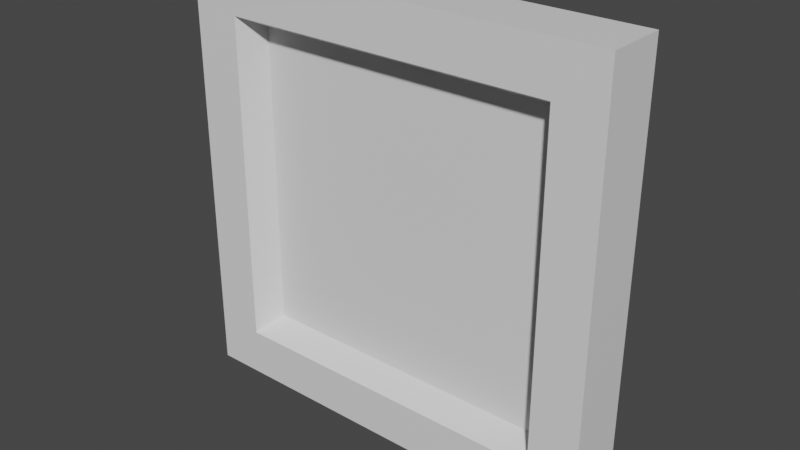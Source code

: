 # Source: itemHolder.blend  (saved by Blender 3.4.6; exported with 4.5.12 LTS)
import bpy
from mathutils import Matrix  # noqa: F401  (used for matrix-valued properties, if any)

bpy.ops.wm.read_factory_settings(use_empty=True)
scene = bpy.context.scene
scene.name = 'Scene'

# ---- collections
col_collection = bpy.data.collections.new('Collection'); scene.collection.children.link(col_collection)

# ---- materials (node trees are filled in below, after node groups)
mat_material = bpy.data.materials.new('Material')
mat_material.alpha_threshold = 0.0
mat_material.use_transparent_shadow = False
mat_material.roughness = 0.5
mat_material.line_color = (0.0, 0.0, 0.0, 1.0)

# ---- material node trees
mat_material.use_nodes = True; mat_material.node_tree.nodes.clear()
_N = mat_material.node_tree.nodes; _L = mat_material.node_tree.links
n0 = _N.new('ShaderNodeOutputMaterial'); n0.name = 'Material Output'; n0.location = (300, 300)
n1 = _N.new('ShaderNodeBsdfPrincipled'); n1.name = 'Principled BSDF'; n1.location = (10, 300)
n1.distribution = 'GGX'
n1.subsurface_method = 'RANDOM_WALK_SKIN'
n1.inputs[3].default_value = 1.45
n1.inputs[27].default_value = (0.0, 0.0, 0.0, 1.0)
n1.inputs[28].default_value = 1.0
_L.new(n1.outputs[0], n0.inputs[0])
n0.is_active_output = True

# ---- world
world_world = bpy.data.worlds.new('World'); scene.world = world_world
world_world.use_nodes = True; world_world.node_tree.nodes.clear()
_N = world_world.node_tree.nodes; _L = world_world.node_tree.links
n0 = _N.new('ShaderNodeOutputWorld'); n0.name = 'World Output'; n0.location = (300, 300)
n1 = _N.new('ShaderNodeBackground'); n1.name = 'Background'; n1.location = (10, 300)
n1.inputs[0].default_value = (0.05088, 0.05088, 0.05088, 1.0)
_L.new(n1.outputs[0], n0.inputs[0])
n0.is_active_output = True
world_world.color = (0.05088, 0.05088, 0.05088)
world_world.use_sun_shadow = False
world_world.sun_shadow_jitter_overblur = 0.0

# ---- meshes
me_cube = bpy.data.meshes.new('Cube')
me_cube.from_pydata([(1.0, 0.1423, 1.0), (1.0, 0.1423, -1.0), (1.0, -0.1423, 1.0), (1.0, -0.1423, -1.0), (-1.0, 0.1423, 1.0), (-1.0, 0.1423, -1.0), (-1.0, -0.1423, 1.0), (-1.0, -0.1423, -1.0), (0.7754, -0.1423, -0.7754), (0.7754, -0.1423, 0.7754), (-0.7754, -0.1423, 0.7754), (-0.7754, -0.1423, -0.7754), (0.7132, -0.01557, 0.7132), (0.7132, -0.01557, -0.7132), (-0.7132, -0.01557, -0.7132), (-0.7132, -0.01557, 0.7132)], [], [(0, 4, 6, 2), (11, 8, 13, 14), (7, 6, 4, 5), (5, 1, 3, 7), (1, 0, 2, 3), (5, 4, 0, 1), (3, 2, 9, 8), (2, 6, 10, 9), (6, 7, 11, 10), (7, 3, 8, 11), (13, 12, 15, 14), (9, 10, 15, 12), (8, 9, 12, 13), (10, 11, 14, 15)])
_uv = me_cube.uv_layers.new(name='UVMap')
_uv.uv.foreach_set('vector', [0.625, 0.5, 0.875, 0.5, 0.875, 0.75, 0.625, 0.75, 0.4031, 0.9719, 0.4031, 0.7781, 0.4031, 0.7781, 0.4031, 0.9719, 0.375, 0.0, 0.625, 0.0, 0.625, 0.25, 0.375, 0.25, 0.125, 0.5, 0.375, 0.5, 0.375, 0.75, 0.125, 0.75, 0.375, 0.5, 0.625, 0.5, 0.625, 0.75, 0.375, 0.75, 0.375, 0.25, 0.625, 0.25, 0.625, 0.5, 0.375, 0.5, 0.375, 0.75, 0.625, 0.75, 0.5969, 0.7781, 0.4031, 0.7781, 0.625, 0.75, 0.625, 1.0, 0.5969, 0.9719, 0.5969, 0.7781, 0.625, 1.0, 0.375, 1.0, 0.4031, 0.9719, 0.5969, 0.9719, 0.375, 1.0, 0.375, 0.75, 0.4031, 0.7781, 0.4031, 0.9719, 0.4031, 0.7781, 0.5969, 0.7781, 0.5969, 0.9719, 0.4031, 0.9719, 0.5969, 0.7781, 0.5969, 0.9719, 0.5969, 0.9719, 0.5969, 0.7781, 0.4031, 0.7781, 0.5969, 0.7781, 0.5969, 0.7781, 0.4031, 0.7781, 0.5969, 0.9719, 0.4031, 0.9719, 0.4031, 0.9719, 0.5969, 0.9719])
me_cube.materials.append(mat_material)
me_cube.use_mirror_vertex_groups = False
me_cube.update()

# ---- objects
ob_cube = bpy.data.objects.new('Cube', me_cube)

# ---- transforms, parenting, visibility, modifiers, constraints
ob_cube.location = (0.0, 0.0, 0.0)
ob_cube.lock_rotations_4d = False
ob_cube.empty_display_type = 'ARROWS'
ob_cube.lineart.crease_threshold = 0.0

# ---- collection membership
col_collection.objects.link(ob_cube)

# ---- scene / render settings (as saved in the file)
scene.frame_start = 1; scene.frame_end = 250; scene.frame_set(1)
scene.render.engine = 'BLENDER_EEVEE_NEXT'
scene.cycles.sampling_pattern = 'TABULATED_SOBOL'
scene.cycles.use_light_tree = False
scene.view_settings.view_transform = 'Filmic'
bpy.context.view_layer.update()

# ---- added for rendering (the .blend has no active camera and no usable light): camera, sun
cam_auto = bpy.data.cameras.new('AutoCamera')
cam_auto.lens = 50.0
cam_auto.sensor_width = 36.0
cam_auto.clip_end = 1000.0
ob_auto_camera = bpy.data.objects.new('AutoCamera', cam_auto)
scene.collection.objects.link(ob_auto_camera)
ob_auto_camera.location = (2.63015, -3.15618, 2.10412)
ob_auto_camera.rotation_euler = (1.09748, -7.21219e-08, 0.694738)
scene.camera = ob_auto_camera
light_auto_sun = bpy.data.lights.new('AutoSun', 'SUN')
light_auto_sun.energy = 3.0
light_auto_sun.angle = 0.0523599
ob_auto_sun = bpy.data.objects.new('AutoSun', light_auto_sun)
scene.collection.objects.link(ob_auto_sun)
ob_auto_sun.rotation_euler = (0.872665, 0.174533, 0.523599)
bpy.context.view_layer.update()
